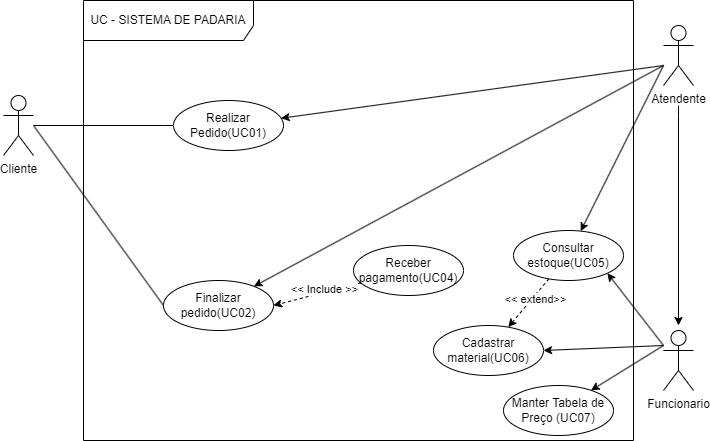

The diagram above was exported from draw.io. Its source (the exported page's mxGraphModel, read from the mxfile embedded in the PNG):
<mxGraphModel dx="1914" dy="957" grid="1" gridSize="10" guides="1" tooltips="1" connect="1" arrows="1" fold="1" page="1" pageScale="1" pageWidth="827" pageHeight="1169" math="0" shadow="0">
  <root>
    <mxCell id="0" />
    <mxCell id="1" parent="0" />
    <mxCell id="amom4ydAPjljprfPhKiv-1" value="&lt;font style=&quot;vertical-align: inherit;&quot;&gt;&lt;font style=&quot;vertical-align: inherit;&quot;&gt;&lt;font style=&quot;vertical-align: inherit;&quot;&gt;&lt;font style=&quot;vertical-align: inherit;&quot;&gt;UC - SISTEMA DE PADARIA&lt;/font&gt;&lt;/font&gt;&lt;/font&gt;&lt;/font&gt;" style="shape=umlFrame;whiteSpace=wrap;html=1;pointerEvents=0;width=170;height=40;" parent="1" vertex="1">
      <mxGeometry x="140" y="635" width="550" height="440" as="geometry" />
    </mxCell>
    <mxCell id="amom4ydAPjljprfPhKiv-14" style="edgeStyle=orthogonalEdgeStyle;rounded=0;orthogonalLoop=1;jettySize=auto;html=1;entryX=0;entryY=0.5;entryDx=0;entryDy=0;endArrow=none;endFill=0;" parent="1" target="amom4ydAPjljprfPhKiv-3" edge="1">
      <mxGeometry relative="1" as="geometry">
        <Array as="points">
          <mxPoint x="220" y="760" />
        </Array>
        <mxPoint x="90" y="760" as="sourcePoint" />
      </mxGeometry>
    </mxCell>
    <mxCell id="amom4ydAPjljprfPhKiv-16" style="rounded=0;orthogonalLoop=1;jettySize=auto;html=1;entryX=0;entryY=0.5;entryDx=0;entryDy=0;endArrow=none;endFill=0;" parent="1" target="amom4ydAPjljprfPhKiv-5" edge="1">
      <mxGeometry relative="1" as="geometry">
        <mxPoint x="90" y="760" as="sourcePoint" />
      </mxGeometry>
    </mxCell>
    <mxCell id="amom4ydAPjljprfPhKiv-2" value="Cliente" style="shape=umlActor;verticalLabelPosition=bottom;verticalAlign=top;html=1;" parent="1" vertex="1">
      <mxGeometry x="60" y="730" width="30" height="60" as="geometry" />
    </mxCell>
    <mxCell id="amom4ydAPjljprfPhKiv-3" value="Realizar Pedido(UC01)" style="ellipse;whiteSpace=wrap;html=1;" parent="1" vertex="1">
      <mxGeometry x="230" y="735" width="110" height="50" as="geometry" />
    </mxCell>
    <mxCell id="amom4ydAPjljprfPhKiv-5" value="Finalizar pedido(UC02)" style="ellipse;whiteSpace=wrap;html=1;" parent="1" vertex="1">
      <mxGeometry x="220" y="915" width="110" height="50" as="geometry" />
    </mxCell>
    <mxCell id="amom4ydAPjljprfPhKiv-58" style="rounded=0;orthogonalLoop=1;jettySize=auto;html=1;dashed=1;startArrow=classic;startFill=1;endArrow=none;endFill=0;" parent="1" source="amom4ydAPjljprfPhKiv-9" target="amom4ydAPjljprfPhKiv-25" edge="1">
      <mxGeometry relative="1" as="geometry" />
    </mxCell>
    <mxCell id="amom4ydAPjljprfPhKiv-59" value="&amp;lt;&amp;lt; extend&amp;gt;&amp;gt;" style="edgeLabel;html=1;align=center;verticalAlign=middle;resizable=0;points=[];" parent="amom4ydAPjljprfPhKiv-58" connectable="0" vertex="1">
      <mxGeometry x="0.295" y="3" relative="1" as="geometry">
        <mxPoint x="3" y="5" as="offset" />
      </mxGeometry>
    </mxCell>
    <mxCell id="amom4ydAPjljprfPhKiv-9" value="Cadastrar material(UC06)" style="ellipse;whiteSpace=wrap;html=1;" parent="1" vertex="1">
      <mxGeometry x="490" y="960" width="110" height="50" as="geometry" />
    </mxCell>
    <mxCell id="amom4ydAPjljprfPhKiv-49" style="rounded=0;orthogonalLoop=1;jettySize=auto;html=1;" parent="1" target="amom4ydAPjljprfPhKiv-3" edge="1">
      <mxGeometry relative="1" as="geometry">
        <mxPoint x="720" y="700" as="sourcePoint" />
      </mxGeometry>
    </mxCell>
    <mxCell id="amom4ydAPjljprfPhKiv-50" style="rounded=0;orthogonalLoop=1;jettySize=auto;html=1;" parent="1" target="amom4ydAPjljprfPhKiv-5" edge="1">
      <mxGeometry relative="1" as="geometry">
        <mxPoint x="720" y="700" as="sourcePoint" />
      </mxGeometry>
    </mxCell>
    <mxCell id="amom4ydAPjljprfPhKiv-56" style="rounded=0;orthogonalLoop=1;jettySize=auto;html=1;" parent="1" target="amom4ydAPjljprfPhKiv-25" edge="1">
      <mxGeometry relative="1" as="geometry">
        <mxPoint x="720" y="700" as="sourcePoint" />
        <Array as="points">
          <mxPoint x="720" y="700" />
        </Array>
      </mxGeometry>
    </mxCell>
    <mxCell id="yyiobQinxc0DCTEYbL13-4" style="edgeStyle=orthogonalEdgeStyle;rounded=0;orthogonalLoop=1;jettySize=auto;html=1;startArrow=none;startFill=0;" parent="1" edge="1">
      <mxGeometry relative="1" as="geometry">
        <mxPoint x="735" y="740" as="sourcePoint" />
        <Array as="points">
          <mxPoint x="735" y="750" />
          <mxPoint x="735" y="750" />
        </Array>
        <mxPoint x="735" y="960" as="targetPoint" />
      </mxGeometry>
    </mxCell>
    <mxCell id="amom4ydAPjljprfPhKiv-13" value="Atendente" style="shape=umlActor;verticalLabelPosition=bottom;verticalAlign=top;html=1;" parent="1" vertex="1">
      <mxGeometry x="720" y="660" width="30" height="60" as="geometry" />
    </mxCell>
    <mxCell id="amom4ydAPjljprfPhKiv-54" style="rounded=0;orthogonalLoop=1;jettySize=auto;html=1;entryX=1;entryY=0.5;entryDx=0;entryDy=0;" parent="1" target="amom4ydAPjljprfPhKiv-9" edge="1">
      <mxGeometry relative="1" as="geometry">
        <mxPoint x="720" y="980" as="sourcePoint" />
      </mxGeometry>
    </mxCell>
    <mxCell id="amom4ydAPjljprfPhKiv-55" style="rounded=0;orthogonalLoop=1;jettySize=auto;html=1;entryX=1;entryY=1;entryDx=0;entryDy=0;" parent="1" target="amom4ydAPjljprfPhKiv-25" edge="1">
      <mxGeometry relative="1" as="geometry">
        <mxPoint x="720" y="980" as="sourcePoint" />
      </mxGeometry>
    </mxCell>
    <mxCell id="amom4ydAPjljprfPhKiv-20" value="Funcionario" style="shape=umlActor;verticalLabelPosition=bottom;verticalAlign=top;html=1;" parent="1" vertex="1">
      <mxGeometry x="720" y="965" width="30" height="60" as="geometry" />
    </mxCell>
    <mxCell id="amom4ydAPjljprfPhKiv-25" value="Consultar estoque(UC05)" style="ellipse;whiteSpace=wrap;html=1;" parent="1" vertex="1">
      <mxGeometry x="570" y="865" width="110" height="50" as="geometry" />
    </mxCell>
    <mxCell id="amom4ydAPjljprfPhKiv-33" style="rounded=0;orthogonalLoop=1;jettySize=auto;html=1;entryX=1;entryY=0.5;entryDx=0;entryDy=0;dashed=1;" parent="1" source="amom4ydAPjljprfPhKiv-31" target="amom4ydAPjljprfPhKiv-5" edge="1">
      <mxGeometry relative="1" as="geometry" />
    </mxCell>
    <mxCell id="amom4ydAPjljprfPhKiv-48" value="&amp;lt;&amp;lt; Include &amp;gt;&amp;gt;" style="edgeLabel;html=1;align=center;verticalAlign=middle;resizable=0;points=[];" parent="amom4ydAPjljprfPhKiv-33" connectable="0" vertex="1">
      <mxGeometry x="0.1904" y="-1" relative="1" as="geometry">
        <mxPoint x="16" y="-6" as="offset" />
      </mxGeometry>
    </mxCell>
    <mxCell id="amom4ydAPjljprfPhKiv-31" value="Receber pagamento(UC04)" style="ellipse;whiteSpace=wrap;html=1;" parent="1" vertex="1">
      <mxGeometry x="410" y="880" width="110" height="50" as="geometry" />
    </mxCell>
    <mxCell id="llkAaRTFZwoHo0FdCpLt-1" value="Manter Tabela de Preço (UC07)" style="ellipse;whiteSpace=wrap;html=1;" parent="1" vertex="1">
      <mxGeometry x="560" y="1020" width="110" height="50" as="geometry" />
    </mxCell>
    <mxCell id="llkAaRTFZwoHo0FdCpLt-3" value="" style="endArrow=classic;html=1;rounded=0;startArrow=none;startFill=0;endFill=1;" parent="1" target="llkAaRTFZwoHo0FdCpLt-1" edge="1">
      <mxGeometry width="50" height="50" relative="1" as="geometry">
        <mxPoint x="720" y="980" as="sourcePoint" />
        <mxPoint x="770" y="650" as="targetPoint" />
      </mxGeometry>
    </mxCell>
  </root>
</mxGraphModel>